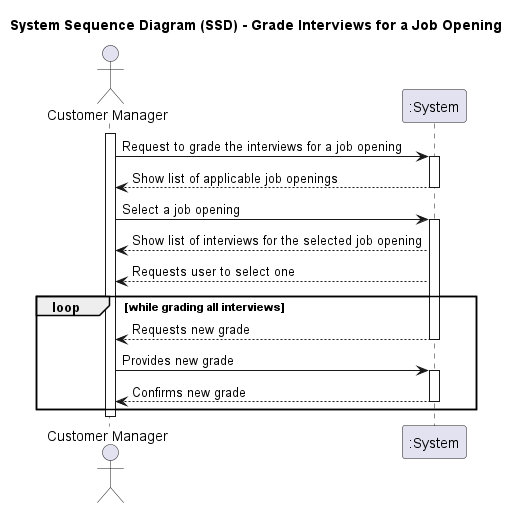

The diagram above was rendered by PlantUML. Its source (embedded in the PNG):
@startuml
'skinparam monochrome true
'skinparam packageStyle rectangle
'skinparam shadowing false

title System Sequence Diagram (SSD) - Grade Interviews for a Job Opening

actor "Customer Manager" as Agent
participant ":System" as System

activate Agent

Agent -> System : Request to grade the interviews for a job opening
activate System

System --> Agent: Show list of applicable job openings
deactivate

Agent -> System : Select a job opening
activate System

System --> Agent : Show list of interviews for the selected job opening
System --> Agent : Requests user to select one



loop while grading all interviews

System --> Agent : Requests new grade

deactivate
Agent -> System : Provides new grade

activate System

System --> Agent  : Confirms new grade

deactivate System

end loop

deactivate Agent

@enduml